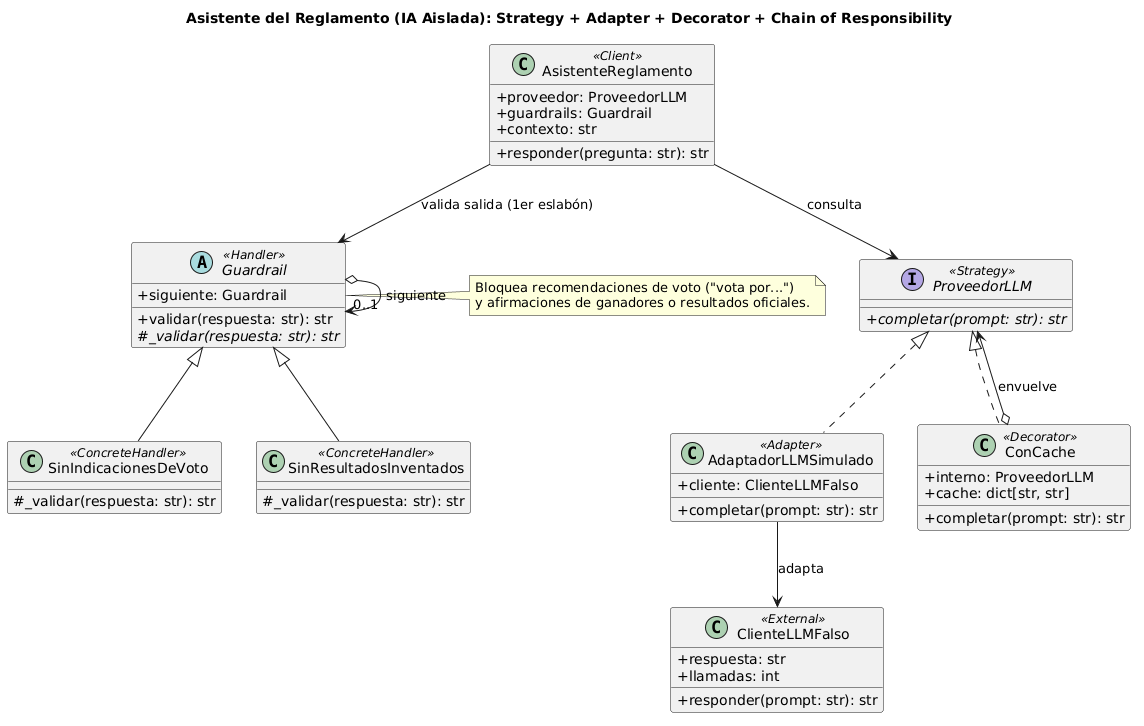

The diagram above was rendered by PlantUML. Its source (embedded in the PNG):
@startuml ia
skinparam classAttributeIconSize 0
skinparam shadowing false
title Asistente del Reglamento (IA Aislada): Strategy + Adapter + Decorator + Chain of Responsibility

class AsistenteReglamento <<Client>> {
    +proveedor: ProveedorLLM
    +guardrails: Guardrail
    +contexto: str
    +responder(pregunta: str): str
}

interface ProveedorLLM <<Strategy>> {
    +{abstract} completar(prompt: str): str
}

class AdaptadorLLMSimulado <<Adapter>> {
    +cliente: ClienteLLMFalso
    +completar(prompt: str): str
}

class ConCache <<Decorator>> {
    +interno: ProveedorLLM
    +cache: dict[str, str]
    +completar(prompt: str): str
}

class ClienteLLMFalso <<External>> {
    +respuesta: str
    +llamadas: int
    +responder(prompt: str): str
}

abstract class Guardrail <<Handler>> {
    +siguiente: Guardrail
    +validar(respuesta: str): str
    #{abstract} _validar(respuesta: str): str
}

class SinIndicacionesDeVoto <<ConcreteHandler>> {
    #_validar(respuesta: str): str
}

class SinResultadosInventados <<ConcreteHandler>> {
    #_validar(respuesta: str): str
}

AsistenteReglamento --> ProveedorLLM : consulta
AsistenteReglamento --> Guardrail : valida salida (1er eslabón)
ProveedorLLM <|.. AdaptadorLLMSimulado
ProveedorLLM <|.. ConCache
ConCache o--> ProveedorLLM : envuelve
AdaptadorLLMSimulado --> ClienteLLMFalso : adapta
Guardrail o--> "0..1" Guardrail : siguiente
Guardrail <|-- SinIndicacionesDeVoto
Guardrail <|-- SinResultadosInventados

note right of Guardrail
  Bloquea recomendaciones de voto ("vota por...")
  y afirmaciones de ganadores o resultados oficiales.
end note
@enduml